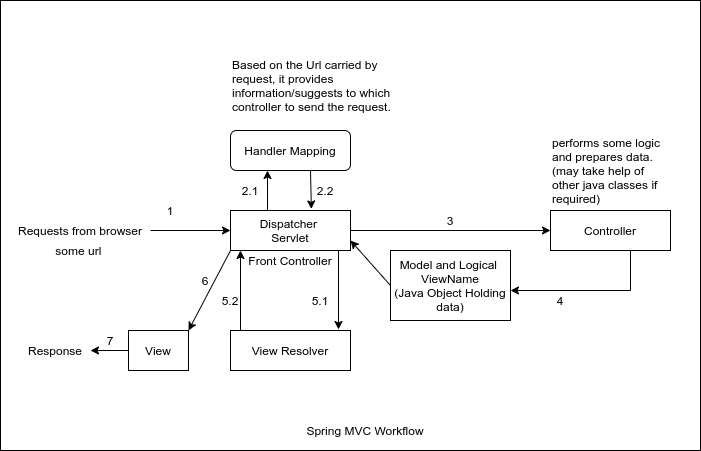

The diagram above was exported from draw.io. Its source (the exported page's mxGraphModel, read from the mxfile embedded in the PNG):
<mxGraphModel dx="1251" dy="565" grid="1" gridSize="10" guides="1" tooltips="1" connect="1" arrows="1" fold="1" page="1" pageScale="1" pageWidth="827" pageHeight="1169" background="#ffffff" math="0" shadow="0">
  <root>
    <mxCell id="0" />
    <mxCell id="1" parent="0" />
    <mxCell id="_GCl6vMDJUGykuFP2TCA-39" value="" style="rounded=0;whiteSpace=wrap;html=1;" vertex="1" parent="1">
      <mxGeometry x="10" y="30" width="700" height="450" as="geometry" />
    </mxCell>
    <mxCell id="_GCl6vMDJUGykuFP2TCA-2" value="Requests from browser" style="text;html=1;strokeColor=none;fillColor=none;align=center;verticalAlign=middle;whiteSpace=wrap;rounded=0;" vertex="1" parent="1">
      <mxGeometry x="20" y="240" width="140" height="40" as="geometry" />
    </mxCell>
    <mxCell id="_GCl6vMDJUGykuFP2TCA-3" value="Dispatcher &lt;br&gt;Servlet" style="rounded=0;whiteSpace=wrap;html=1;" vertex="1" parent="1">
      <mxGeometry x="240" y="240" width="120" height="40" as="geometry" />
    </mxCell>
    <mxCell id="_GCl6vMDJUGykuFP2TCA-4" value="Handler Mapping" style="rounded=1;whiteSpace=wrap;html=1;" vertex="1" parent="1">
      <mxGeometry x="240" y="160" width="120" height="40" as="geometry" />
    </mxCell>
    <mxCell id="_GCl6vMDJUGykuFP2TCA-5" value="Controller" style="rounded=0;whiteSpace=wrap;html=1;" vertex="1" parent="1">
      <mxGeometry x="560" y="240" width="120" height="40" as="geometry" />
    </mxCell>
    <mxCell id="_GCl6vMDJUGykuFP2TCA-6" value="Front Controller" style="text;html=1;strokeColor=none;fillColor=none;align=center;verticalAlign=middle;whiteSpace=wrap;rounded=0;" vertex="1" parent="1">
      <mxGeometry x="250" y="280" width="100" height="20" as="geometry" />
    </mxCell>
    <mxCell id="_GCl6vMDJUGykuFP2TCA-7" value="Model and Logical&amp;nbsp;&lt;br&gt;ViewName&lt;br&gt;(Java Object Holding data)" style="rounded=0;whiteSpace=wrap;html=1;" vertex="1" parent="1">
      <mxGeometry x="400" y="280" width="120" height="70" as="geometry" />
    </mxCell>
    <mxCell id="_GCl6vMDJUGykuFP2TCA-8" value="View Resolver" style="rounded=0;whiteSpace=wrap;html=1;" vertex="1" parent="1">
      <mxGeometry x="240" y="360" width="120" height="40" as="geometry" />
    </mxCell>
    <mxCell id="_GCl6vMDJUGykuFP2TCA-9" value="View" style="rounded=0;whiteSpace=wrap;html=1;" vertex="1" parent="1">
      <mxGeometry x="138" y="360" width="60" height="40" as="geometry" />
    </mxCell>
    <mxCell id="_GCl6vMDJUGykuFP2TCA-11" value="" style="endArrow=classic;html=1;entryX=0;entryY=0.5;entryDx=0;entryDy=0;" edge="1" parent="1" target="_GCl6vMDJUGykuFP2TCA-3">
      <mxGeometry width="50" height="50" relative="1" as="geometry">
        <mxPoint x="160" y="260" as="sourcePoint" />
        <mxPoint x="210" y="210" as="targetPoint" />
      </mxGeometry>
    </mxCell>
    <mxCell id="_GCl6vMDJUGykuFP2TCA-12" value="" style="endArrow=classic;html=1;" edge="1" parent="1">
      <mxGeometry width="50" height="50" relative="1" as="geometry">
        <mxPoint x="277" y="240" as="sourcePoint" />
        <mxPoint x="277" y="200" as="targetPoint" />
      </mxGeometry>
    </mxCell>
    <mxCell id="_GCl6vMDJUGykuFP2TCA-13" value="some url&amp;nbsp;" style="text;html=1;strokeColor=none;fillColor=none;align=center;verticalAlign=middle;whiteSpace=wrap;rounded=0;" vertex="1" parent="1">
      <mxGeometry x="50" y="270" width="80" height="20" as="geometry" />
    </mxCell>
    <mxCell id="_GCl6vMDJUGykuFP2TCA-14" value="" style="endArrow=classic;html=1;entryX=0.674;entryY=-0.039;entryDx=0;entryDy=0;entryPerimeter=0;" edge="1" parent="1" target="_GCl6vMDJUGykuFP2TCA-3">
      <mxGeometry width="50" height="50" relative="1" as="geometry">
        <mxPoint x="320" y="200" as="sourcePoint" />
        <mxPoint x="370" y="150" as="targetPoint" />
      </mxGeometry>
    </mxCell>
    <mxCell id="_GCl6vMDJUGykuFP2TCA-15" value="1" style="text;html=1;strokeColor=none;fillColor=none;align=center;verticalAlign=middle;whiteSpace=wrap;rounded=0;" vertex="1" parent="1">
      <mxGeometry x="170" y="230" width="20" height="20" as="geometry" />
    </mxCell>
    <mxCell id="_GCl6vMDJUGykuFP2TCA-16" value="2.1" style="text;html=1;strokeColor=none;fillColor=none;align=center;verticalAlign=middle;whiteSpace=wrap;rounded=0;" vertex="1" parent="1">
      <mxGeometry x="250" y="210" width="20" height="20" as="geometry" />
    </mxCell>
    <mxCell id="_GCl6vMDJUGykuFP2TCA-17" value="2.2" style="text;html=1;strokeColor=none;fillColor=none;align=center;verticalAlign=middle;whiteSpace=wrap;rounded=0;" vertex="1" parent="1">
      <mxGeometry x="325" y="210" width="20" height="20" as="geometry" />
    </mxCell>
    <mxCell id="_GCl6vMDJUGykuFP2TCA-18" value="" style="endArrow=classic;html=1;entryX=0;entryY=0.5;entryDx=0;entryDy=0;" edge="1" parent="1" target="_GCl6vMDJUGykuFP2TCA-5">
      <mxGeometry width="50" height="50" relative="1" as="geometry">
        <mxPoint x="360" y="260" as="sourcePoint" />
        <mxPoint x="410" y="210" as="targetPoint" />
      </mxGeometry>
    </mxCell>
    <mxCell id="_GCl6vMDJUGykuFP2TCA-19" value="3" style="text;html=1;strokeColor=none;fillColor=none;align=center;verticalAlign=middle;whiteSpace=wrap;rounded=0;" vertex="1" parent="1">
      <mxGeometry x="450" y="240" width="20" height="20" as="geometry" />
    </mxCell>
    <mxCell id="_GCl6vMDJUGykuFP2TCA-20" value="Based on the Url carried by request, it provides information/suggests to which controller to send the request." style="text;html=1;strokeColor=none;fillColor=none;align=left;verticalAlign=middle;whiteSpace=wrap;rounded=0;" vertex="1" parent="1">
      <mxGeometry x="240" y="80" width="180" height="70" as="geometry" />
    </mxCell>
    <mxCell id="_GCl6vMDJUGykuFP2TCA-21" value="performs some logic and prepares data.(may take help of other java classes if required)" style="text;html=1;strokeColor=none;fillColor=none;align=left;verticalAlign=middle;whiteSpace=wrap;rounded=0;" vertex="1" parent="1">
      <mxGeometry x="560" y="160" width="120" height="80" as="geometry" />
    </mxCell>
    <mxCell id="_GCl6vMDJUGykuFP2TCA-23" value="" style="endArrow=classic;html=1;entryX=1;entryY=0.5;entryDx=0;entryDy=0;" edge="1" parent="1">
      <mxGeometry width="50" height="50" relative="1" as="geometry">
        <mxPoint x="640" y="320" as="sourcePoint" />
        <mxPoint x="520" y="320" as="targetPoint" />
      </mxGeometry>
    </mxCell>
    <mxCell id="_GCl6vMDJUGykuFP2TCA-24" value="" style="endArrow=none;html=1;" edge="1" parent="1">
      <mxGeometry width="50" height="50" relative="1" as="geometry">
        <mxPoint x="640" y="320" as="sourcePoint" />
        <mxPoint x="640" y="280" as="targetPoint" />
      </mxGeometry>
    </mxCell>
    <mxCell id="_GCl6vMDJUGykuFP2TCA-25" value="" style="endArrow=classic;html=1;entryX=1;entryY=0.75;entryDx=0;entryDy=0;exitX=0;exitY=0.5;exitDx=0;exitDy=0;" edge="1" parent="1" source="_GCl6vMDJUGykuFP2TCA-7" target="_GCl6vMDJUGykuFP2TCA-3">
      <mxGeometry width="50" height="50" relative="1" as="geometry">
        <mxPoint x="390" y="330" as="sourcePoint" />
        <mxPoint x="440" y="280" as="targetPoint" />
      </mxGeometry>
    </mxCell>
    <mxCell id="_GCl6vMDJUGykuFP2TCA-26" value="4" style="text;html=1;strokeColor=none;fillColor=none;align=center;verticalAlign=middle;whiteSpace=wrap;rounded=0;" vertex="1" parent="1">
      <mxGeometry x="560" y="320" width="20" height="20" as="geometry" />
    </mxCell>
    <mxCell id="_GCl6vMDJUGykuFP2TCA-27" value="" style="endArrow=classic;html=1;" edge="1" parent="1">
      <mxGeometry width="50" height="50" relative="1" as="geometry">
        <mxPoint x="348" y="280" as="sourcePoint" />
        <mxPoint x="348" y="359" as="targetPoint" />
      </mxGeometry>
    </mxCell>
    <mxCell id="_GCl6vMDJUGykuFP2TCA-28" value="" style="endArrow=classic;html=1;entryX=0;entryY=0;entryDx=0;entryDy=0;" edge="1" parent="1" target="_GCl6vMDJUGykuFP2TCA-6">
      <mxGeometry width="50" height="50" relative="1" as="geometry">
        <mxPoint x="250" y="360" as="sourcePoint" />
        <mxPoint x="250" y="439" as="targetPoint" />
      </mxGeometry>
    </mxCell>
    <mxCell id="_GCl6vMDJUGykuFP2TCA-29" value="5.1" style="text;html=1;strokeColor=none;fillColor=none;align=center;verticalAlign=middle;whiteSpace=wrap;rounded=0;" vertex="1" parent="1">
      <mxGeometry x="320" y="320" width="20" height="20" as="geometry" />
    </mxCell>
    <mxCell id="_GCl6vMDJUGykuFP2TCA-30" value="5.2" style="text;html=1;strokeColor=none;fillColor=none;align=center;verticalAlign=middle;whiteSpace=wrap;rounded=0;" vertex="1" parent="1">
      <mxGeometry x="230" y="320" width="20" height="20" as="geometry" />
    </mxCell>
    <mxCell id="_GCl6vMDJUGykuFP2TCA-31" value="" style="endArrow=classic;html=1;entryX=1;entryY=0;entryDx=0;entryDy=0;" edge="1" parent="1" target="_GCl6vMDJUGykuFP2TCA-9">
      <mxGeometry width="50" height="50" relative="1" as="geometry">
        <mxPoint x="240" y="280" as="sourcePoint" />
        <mxPoint x="290" y="230" as="targetPoint" />
      </mxGeometry>
    </mxCell>
    <mxCell id="_GCl6vMDJUGykuFP2TCA-33" value="6" style="text;html=1;strokeColor=none;fillColor=none;align=center;verticalAlign=middle;whiteSpace=wrap;rounded=0;" vertex="1" parent="1">
      <mxGeometry x="210" y="300" width="10" height="20" as="geometry" />
    </mxCell>
    <mxCell id="_GCl6vMDJUGykuFP2TCA-34" value="Response" style="text;html=1;strokeColor=none;fillColor=none;align=center;verticalAlign=middle;whiteSpace=wrap;rounded=0;" vertex="1" parent="1">
      <mxGeometry x="30" y="360" width="70" height="40" as="geometry" />
    </mxCell>
    <mxCell id="_GCl6vMDJUGykuFP2TCA-35" value="" style="endArrow=classic;html=1;" edge="1" parent="1" target="_GCl6vMDJUGykuFP2TCA-34">
      <mxGeometry width="50" height="50" relative="1" as="geometry">
        <mxPoint x="138" y="380" as="sourcePoint" />
        <mxPoint x="188" y="330" as="targetPoint" />
      </mxGeometry>
    </mxCell>
    <mxCell id="_GCl6vMDJUGykuFP2TCA-36" value="7" style="text;html=1;strokeColor=none;fillColor=none;align=center;verticalAlign=middle;whiteSpace=wrap;rounded=0;" vertex="1" parent="1">
      <mxGeometry x="110" y="360" width="20" height="20" as="geometry" />
    </mxCell>
    <mxCell id="_GCl6vMDJUGykuFP2TCA-40" value="Spring MVC Workflow" style="text;html=1;strokeColor=none;fillColor=none;align=center;verticalAlign=middle;whiteSpace=wrap;rounded=0;" vertex="1" parent="1">
      <mxGeometry x="290" y="450" width="170" height="20" as="geometry" />
    </mxCell>
  </root>
</mxGraphModel>